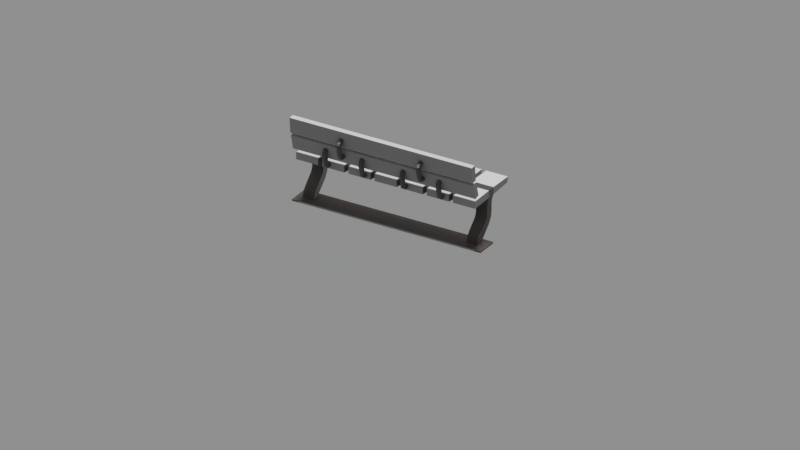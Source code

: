 # Source: human_futuristic_park_bench.blend  (saved by Blender 2.79.0; exported with 4.5.12 LTS)
import bpy
from mathutils import Matrix  # noqa: F401  (used for matrix-valued properties, if any)

bpy.ops.wm.read_factory_settings(use_empty=True)
scene = bpy.context.scene
scene.name = 'Scene'

# ---- collections
col_collection_1 = bpy.data.collections.new('Collection 1'); scene.collection.children.link(col_collection_1)

# ---- materials (node trees are filled in below, after node groups)
mat_plastic__gray = bpy.data.materials.new('Plastic, gray')
mat_plastic__gray.alpha_threshold = 0.0
mat_plastic__gray.diffuse_color = (0.6329, 0.6329, 0.6329, 1.0)
mat_plastic__gray.roughness = 0.5
mat_plastic__gray.line_color = (0.0, 0.0, 0.0, 1.0)
mat_etal__brushed_dark_gray = bpy.data.materials.new('Μetal, brushed,dark gray')
mat_etal__brushed_dark_gray.alpha_threshold = 0.0
mat_etal__brushed_dark_gray.diffuse_color = (0.214, 0.214, 0.214, 1.0)
mat_etal__brushed_dark_gray.roughness = 0.5
mat_etal__brushed_dark_gray.line_color = (0.0, 0.0, 0.0, 1.0)

# ---- material node trees
mat_plastic__gray.use_nodes = True; mat_plastic__gray.node_tree.nodes.clear()
_N = mat_plastic__gray.node_tree.nodes; _L = mat_plastic__gray.node_tree.links
n0 = _N.new('ShaderNodeOutputMaterial'); n0.name = 'Material Output'; n0.location = (282, 201)
n1 = _N.new('ShaderNodeBsdfPrincipled'); n1.name = 'Principled BSDF'; n1.location = (-31, 380)
n1.width = 150
n1.subsurface_method = 'BURLEY'
n1.inputs[0].default_value = (0.3196, 0.3196, 0.3196, 1.0)
n1.inputs[2].default_value = 0.7
n1.inputs[3].default_value = 1.45
n1.inputs[9].default_value = (1.0, 1.0, 1.0)
_L.new(n1.outputs[0], n0.inputs[0])
n0.is_active_output = True
mat_etal__brushed_dark_gray.use_nodes = True; mat_etal__brushed_dark_gray.node_tree.nodes.clear()
_N = mat_etal__brushed_dark_gray.node_tree.nodes; _L = mat_etal__brushed_dark_gray.node_tree.links
n0 = _N.new('ShaderNodeOutputMaterial'); n0.name = 'Material Output'; n0.location = (274, 239)
n1 = _N.new('ShaderNodeBsdfPrincipled'); n1.name = 'Principled BSDF'; n1.location = (63, 643)
n1.width = 150
n1.subsurface_method = 'BURLEY'
n1.inputs[1].default_value = 1.0
n1.inputs[3].default_value = 1.45
n1.inputs[9].default_value = (1.0, 1.0, 1.0)
n2 = _N.new('ShaderNodeRGB'); n2.name = 'RGB'; n2.location = (-171, 640)
n2.outputs[0].default_value = (0.2092, 0.1877, 0.1748, 1.0)
n3 = _N.new('ShaderNodeHueSaturation'); n3.name = 'Hue Saturation Value'; n3.location = (55, 106)
n3.inputs[2].default_value = 0.1
n4 = _N.new('ShaderNodeTexWave'); n4.name = 'Wave Texture'; n4.location = (-168, 98)
n4.bands_direction = 'DIAGONAL'
n4.rings_direction = 'SPHERICAL'
n4.inputs[1].default_value = 75.0
n4.inputs[6].default_value = 1.571
n5 = _N.new('ShaderNodeMapping'); n5.name = 'Mapping'; n5.location = (-458, 130)
n5.inputs[2].default_value = (0.0, 0.7854, 0.0)
n6 = _N.new('ShaderNodeTexCoord'); n6.name = 'Texture Coordinate'; n6.location = (-668, 113)
n7 = _N.new('ShaderNodeDisplacement'); n7.name = 'Displacement'; n7.location = (0, 0)
n7.inputs[1].default_value = 0.0
n7.inputs[2].default_value = 0.1
_L.new(n2.outputs[0], n1.inputs[0])
_L.new(n1.outputs[0], n0.inputs[0])
_L.new(n4.outputs[0], n3.inputs[4])
_L.new(n5.outputs[0], n4.inputs[0])
_L.new(n6.outputs[0], n5.inputs[0])
_L.new(n3.outputs[0], n7.inputs[0])
_L.new(n7.outputs[0], n0.inputs[2])
n0.is_active_output = True

# ---- world
world_world = bpy.data.worlds.new('World'); scene.world = world_world
world_world.color = (0.277, 0.277, 0.277)
world_world.use_sun_shadow = False
world_world.sun_shadow_jitter_overblur = 0.0
world_world.cycles.sampling_method = 'MANUAL'

# ---- cameras
cam_camera = bpy.data.cameras.new('Camera')
cam_camera.type = 'ORTHO'
cam_camera.sensor_fit = 'HORIZONTAL'
cam_camera.clip_end = 100.0
cam_camera.lens = 35.0
cam_camera.sensor_width = 22.2
cam_camera.sensor_height = 14.7
cam_camera.ortho_scale = 5.0
cam_camera.display_size = 2.0
cam_camera.dof.focus_distance = 0.0

# ---- lights
light_sun = bpy.data.lights.new('Sun', 'SUN')
light_sun.transmission_factor = 0.0
light_sun.angle = 0.1993
light_sun.energy = 5.0
light_sun.shadow_buffer_clip_start = 0.5
light_sun.shadow_soft_size = 0.1
light_sun.shadow_cascade_max_distance = 1000.0

# ---- meshes
me_cube_023 = bpy.data.meshes.new('Cube.023')
me_cube_023.from_pydata([(0.08, -0.1779, 0.3078), (0.08, -0.1779, 0.3578), (0.08, 0.2158, 0.315), (0.08, 0.2285, 0.3518), (0.0, 0.2158, 0.315), (0.0, 0.2285, 0.3518), (0.0, -0.1779, 0.3078), (0.0, -0.1779, 0.3578), (0.11, 0.2285, 0.3518), (0.11, 0.2158, 0.315), (0.11, -0.1779, 0.3078), (0.11, -0.1779, 0.3578), (0.27, 0.2285, 0.3518), (0.27, 0.2158, 0.315), (0.27, -0.1779, 0.3078), (0.27, -0.1779, 0.3578), (0.3, 0.2285, 0.3518), (0.3, 0.2158, 0.315), (0.3, -0.1779, 0.3078), (0.3, -0.1779, 0.3578), (0.46, 0.2285, 0.3518), (0.46, 0.2158, 0.315), (0.46, -0.1779, 0.3078), (0.46, -0.1779, 0.3578), (0.49, 0.2285, 0.3518), (0.49, 0.2158, 0.315), (0.49, -0.1779, 0.3078), (0.49, -0.1779, 0.3578), (0.65, 0.2285, 0.3518), (0.65, 0.2158, 0.315), (0.65, -0.1779, 0.3078), (0.65, -0.1779, 0.3578), (0.475, -0.1379, 0.3128), (0.475, -0.1379, 0.3528), (0.475, 0.1821, 0.3128), (0.475, 0.1821, 0.3457), (0.285, -0.1379, 0.3128), (0.285, -0.1379, 0.3528), (0.285, 0.1821, 0.3128), (0.285, 0.1821, 0.3457), (0.095, 0.1821, 0.3457), (0.095, 0.1821, 0.3128), (0.095, -0.1379, 0.3128), (0.095, -0.1379, 0.3528), (0.08, -0.004546, 0.3078), (0.08, 0.04879, 0.3078), (0.08, 0.04879, 0.3578), (0.08, -0.004546, 0.3578), (0.0, 0.04879, 0.3578), (0.0, -0.004546, 0.3578), (0.0, 0.04879, 0.3078), (0.0, -0.004546, 0.3078), (0.11, -0.004546, 0.3078), (0.11, 0.04879, 0.3078), (0.11, 0.04879, 0.3578), (0.11, -0.004546, 0.3578), (0.27, -0.004546, 0.3078), (0.27, 0.04879, 0.3078), (0.27, 0.04879, 0.3578), (0.27, -0.004546, 0.3578), (0.3, -0.004546, 0.3078), (0.3, 0.04879, 0.3078), (0.3, 0.04879, 0.3578), (0.3, -0.004546, 0.3578), (0.46, -0.004546, 0.3078), (0.46, 0.04879, 0.3078), (0.46, 0.04879, 0.3578), (0.46, -0.004546, 0.3578), (0.49, -0.004546, 0.3078), (0.49, 0.04879, 0.3078), (0.49, 0.04879, 0.3578), (0.49, -0.004546, 0.3578), (0.65, -0.004546, 0.3078), (0.65, 0.04879, 0.3078), (0.65, 0.04879, 0.3578), (0.65, -0.004546, 0.3578), (0.475, 0.008787, 0.3528), (0.475, 0.03545, 0.3528), (0.475, 0.03545, 0.3128), (0.475, 0.008787, 0.3128), (0.285, 0.008787, 0.3528), (0.285, 0.03545, 0.3528), (0.285, 0.03545, 0.3128), (0.285, 0.008787, 0.3128), (0.095, 0.008787, 0.3528), (0.095, 0.03545, 0.3528), (0.095, 0.03545, 0.3128), (0.095, 0.008787, 0.3128), (0.0, -0.193, 0.3873), (0.0, -0.221, 0.4922), (0.0, -0.1564, 0.3971), (0.0, -0.1843, 0.502), (0.663, -0.193, 0.3873), (0.663, -0.221, 0.4922), (0.663, -0.1564, 0.3971), (0.663, -0.1843, 0.502), (0.0, -0.2279, 0.5155), (0.0, -0.2371, 0.6237), (0.0, -0.1901, 0.5188), (0.0, -0.1993, 0.6269), (0.663, -0.2279, 0.5155), (0.663, -0.2371, 0.6237), (0.663, -0.1901, 0.5188), (0.663, -0.1993, 0.6269), (0.2895, -0.2311, 0.4652), (0.2895, -0.2445, 0.5197), (0.2959, -0.2323, 0.4649), (0.2959, -0.2457, 0.5194), (0.3013, -0.2358, 0.4641), (0.3013, -0.2493, 0.5185), (0.3049, -0.2411, 0.4628), (0.3049, -0.2545, 0.5172), (0.3062, -0.2473, 0.4612), (0.3062, -0.2607, 0.5157), (0.3049, -0.2535, 0.4597), (0.3049, -0.2669, 0.5141), (0.3013, -0.2587, 0.4584), (0.3013, -0.2722, 0.5128), (0.2959, -0.2622, 0.4575), (0.2959, -0.2757, 0.512), (0.2895, -0.2635, 0.4572), (0.2895, -0.2769, 0.5117), (0.2831, -0.2622, 0.4575), (0.2831, -0.2757, 0.512), (0.2777, -0.2587, 0.4584), (0.2777, -0.2722, 0.5128), (0.274, -0.2535, 0.4597), (0.274, -0.2669, 0.5141), (0.2728, -0.2473, 0.4612), (0.2728, -0.2607, 0.5157), (0.274, -0.2411, 0.4628), (0.274, -0.2545, 0.5172), (0.2777, -0.2358, 0.4641), (0.2777, -0.2493, 0.5185), (0.2831, -0.2323, 0.4649), (0.2831, -0.2457, 0.5194), (0.2895, -0.2469, 0.5264), (0.2959, -0.2482, 0.5265), (0.3013, -0.2518, 0.5267), (0.3049, -0.2572, 0.527), (0.3062, -0.2636, 0.5274), (0.3049, -0.27, 0.5277), (0.3013, -0.2754, 0.5281), (0.2959, -0.279, 0.5283), (0.2895, -0.2803, 0.5283), (0.2831, -0.279, 0.5283), (0.2777, -0.2754, 0.5281), (0.274, -0.27, 0.5277), (0.2728, -0.2636, 0.5274), (0.274, -0.2572, 0.527), (0.2777, -0.2518, 0.5267), (0.2831, -0.2482, 0.5265), (0.2895, -0.2469, 0.5316), (0.2959, -0.248, 0.5321), (0.3013, -0.2513, 0.5337), (0.3049, -0.2562, 0.536), (0.3062, -0.262, 0.5387), (0.3049, -0.2678, 0.5414), (0.3013, -0.2727, 0.5437), (0.2959, -0.2759, 0.5453), (0.2895, -0.2771, 0.5458), (0.2831, -0.2759, 0.5453), (0.2777, -0.2727, 0.5437), (0.274, -0.2678, 0.5414), (0.2728, -0.262, 0.5387), (0.274, -0.2562, 0.536), (0.2777, -0.2513, 0.5337), (0.2831, -0.248, 0.5321), (0.2895, -0.2443, 0.5392), (0.2959, -0.2451, 0.5402), (0.3013, -0.2474, 0.5431), (0.3049, -0.2507, 0.5473), (0.3062, -0.2547, 0.5523), (0.3049, -0.2586, 0.5574), (0.3013, -0.262, 0.5616), (0.2959, -0.2642, 0.5645), (0.2895, -0.265, 0.5655), (0.2831, -0.2642, 0.5645), (0.2777, -0.262, 0.5616), (0.274, -0.2586, 0.5574), (0.2728, -0.2547, 0.5523), (0.274, -0.2507, 0.5473), (0.2777, -0.2474, 0.5431), (0.2831, -0.2451, 0.5402), (0.2895, -0.2355, 0.5436), (0.2959, -0.2357, 0.5449), (0.3013, -0.2363, 0.5485), (0.3049, -0.2371, 0.5538), (0.3062, -0.2381, 0.5601), (0.3049, -0.2391, 0.5664), (0.3013, -0.2399, 0.5718), (0.2959, -0.2405, 0.5754), (0.2895, -0.2407, 0.5766), (0.2831, -0.2405, 0.5754), (0.2777, -0.2399, 0.5718), (0.274, -0.2391, 0.5664), (0.2728, -0.2381, 0.5601), (0.274, -0.2371, 0.5538), (0.2777, -0.2363, 0.5485), (0.2831, -0.2357, 0.5449), (0.2895, -0.2258, 0.5446), (0.2959, -0.226, 0.5459), (0.3013, -0.2266, 0.5494), (0.3049, -0.2274, 0.5548), (0.3062, -0.2284, 0.5611), (0.3049, -0.2293, 0.5674), (0.3013, -0.2302, 0.5728), (0.2959, -0.2307, 0.5763), (0.2895, -0.2309, 0.5776), (0.2831, -0.2307, 0.5763), (0.2777, -0.2302, 0.5728), (0.274, -0.2293, 0.5674), (0.2728, -0.2284, 0.5611), (0.274, -0.2274, 0.5548), (0.2777, -0.2266, 0.5494), (0.2831, -0.226, 0.5459), (0.2895, -0.2284, 0.4593), (0.2959, -0.2295, 0.4586), (0.3013, -0.2325, 0.4565), (0.3049, -0.237, 0.4535), (0.3062, -0.2422, 0.4499), (0.3049, -0.2475, 0.4464), (0.3013, -0.252, 0.4433), (0.2959, -0.255, 0.4413), (0.2895, -0.2561, 0.4406), (0.2831, -0.255, 0.4413), (0.2777, -0.252, 0.4433), (0.274, -0.2475, 0.4464), (0.2728, -0.2422, 0.4499), (0.274, -0.237, 0.4535), (0.2777, -0.2325, 0.4565), (0.2831, -0.2295, 0.4586), (0.2895, -0.2228, 0.4561), (0.2959, -0.2233, 0.4549), (0.3013, -0.2246, 0.4515), (0.3049, -0.2267, 0.4465), (0.3062, -0.2291, 0.4406), (0.3049, -0.2315, 0.4347), (0.3013, -0.2335, 0.4297), (0.2959, -0.2349, 0.4263), (0.2895, -0.2354, 0.4251), (0.2831, -0.2349, 0.4263), (0.2777, -0.2335, 0.4297), (0.274, -0.2315, 0.4347), (0.2728, -0.2291, 0.4406), (0.274, -0.2267, 0.4465), (0.2777, -0.2246, 0.4515), (0.2831, -0.2233, 0.4549), (0.2895, -0.2167, 0.4552), (0.2959, -0.2165, 0.4539), (0.3013, -0.216, 0.4503), (0.3049, -0.2152, 0.445), (0.3062, -0.2143, 0.4386), (0.3049, -0.2135, 0.4323), (0.3013, -0.2127, 0.4269), (0.2959, -0.2122, 0.4234), (0.2895, -0.212, 0.4221), (0.2831, -0.2122, 0.4234), (0.2777, -0.2127, 0.4269), (0.274, -0.2135, 0.4323), (0.2728, -0.2143, 0.4386), (0.274, -0.2152, 0.445), (0.2777, -0.216, 0.4503), (0.2831, -0.2165, 0.4539), (0.2895, -0.2081, 0.4564), (0.2959, -0.2077, 0.4552), (0.3013, -0.2066, 0.4518), (0.3049, -0.2049, 0.4466), (0.3062, -0.203, 0.4405), (0.3049, -0.201, 0.4344), (0.3013, -0.1994, 0.4293), (0.2959, -0.1983, 0.4258), (0.2895, -0.1979, 0.4246), (0.2831, -0.1983, 0.4258), (0.2777, -0.1994, 0.4293), (0.274, -0.201, 0.4344), (0.2728, -0.203, 0.4405), (0.274, -0.2049, 0.4466), (0.2777, -0.2066, 0.4518), (0.2831, -0.2077, 0.4552), (0.413, -0.1954, 0.36), (0.413, -0.2089, 0.4144), (0.4194, -0.1966, 0.3597), (0.4194, -0.2101, 0.4141), (0.4248, -0.2001, 0.3588), (0.4248, -0.2136, 0.4132), (0.4284, -0.2054, 0.3575), (0.4284, -0.2189, 0.4119), (0.4297, -0.2116, 0.356), (0.4297, -0.2251, 0.4104), (0.4284, -0.2178, 0.3544), (0.4284, -0.2313, 0.4088), (0.4248, -0.2231, 0.3531), (0.4248, -0.2365, 0.4075), (0.4194, -0.2266, 0.3523), (0.4194, -0.24, 0.4067), (0.413, -0.2278, 0.3519), (0.413, -0.2413, 0.4064), (0.4066, -0.2266, 0.3523), (0.4066, -0.24, 0.4067), (0.4012, -0.2231, 0.3531), (0.4012, -0.2365, 0.4075), (0.3975, -0.2178, 0.3544), (0.3975, -0.2313, 0.4088), (0.3963, -0.2116, 0.356), (0.3963, -0.2251, 0.4104), (0.3975, -0.2054, 0.3575), (0.3975, -0.2189, 0.4119), (0.4012, -0.2001, 0.3588), (0.4012, -0.2136, 0.4132), (0.4066, -0.1966, 0.3597), (0.4066, -0.2101, 0.4141), (0.413, -0.2113, 0.4211), (0.4194, -0.2126, 0.4212), (0.4248, -0.2162, 0.4214), (0.4284, -0.2216, 0.4217), (0.4297, -0.228, 0.4221), (0.4284, -0.2343, 0.4225), (0.4248, -0.2397, 0.4228), (0.4194, -0.2434, 0.423), (0.413, -0.2446, 0.4231), (0.4066, -0.2434, 0.423), (0.4012, -0.2397, 0.4228), (0.3975, -0.2343, 0.4225), (0.3963, -0.228, 0.4221), (0.3975, -0.2216, 0.4217), (0.4012, -0.2162, 0.4214), (0.4066, -0.2126, 0.4212), (0.413, -0.2112, 0.4263), (0.4194, -0.2124, 0.4269), (0.4248, -0.2156, 0.4284), (0.4284, -0.2205, 0.4307), (0.4297, -0.2263, 0.4334), (0.4284, -0.2321, 0.4361), (0.4248, -0.237, 0.4384), (0.4194, -0.2403, 0.44), (0.413, -0.2414, 0.4405), (0.4066, -0.2403, 0.44), (0.4012, -0.237, 0.4384), (0.3975, -0.2321, 0.4361), (0.3963, -0.2263, 0.4334), (0.3975, -0.2205, 0.4307), (0.4012, -0.2156, 0.4284), (0.4066, -0.2124, 0.4269), (0.413, -0.2087, 0.4339), (0.4194, -0.2095, 0.4349), (0.4248, -0.2117, 0.4378), (0.4284, -0.2151, 0.442), (0.4297, -0.219, 0.4471), (0.4284, -0.223, 0.4521), (0.4248, -0.2263, 0.4563), (0.4194, -0.2285, 0.4592), (0.413, -0.2293, 0.4602), (0.4066, -0.2285, 0.4592), (0.4012, -0.2263, 0.4563), (0.3975, -0.223, 0.4521), (0.3963, -0.219, 0.4471), (0.3975, -0.2151, 0.442), (0.4012, -0.2117, 0.4378), (0.4066, -0.2095, 0.4349), (0.413, -0.1999, 0.4383), (0.4194, -0.2001, 0.4396), (0.4248, -0.2006, 0.4432), (0.4284, -0.2015, 0.4485), (0.4297, -0.2024, 0.4548), (0.4284, -0.2034, 0.4612), (0.4248, -0.2043, 0.4665), (0.4194, -0.2048, 0.4701), (0.413, -0.205, 0.4713), (0.4066, -0.2048, 0.4701), (0.4012, -0.2043, 0.4665), (0.3975, -0.2034, 0.4612), (0.3963, -0.2024, 0.4548), (0.3975, -0.2015, 0.4485), (0.4012, -0.2006, 0.4432), (0.4066, -0.2001, 0.4396), (0.413, -0.1901, 0.4393), (0.4194, -0.1903, 0.4406), (0.4248, -0.1909, 0.4442), (0.4284, -0.1917, 0.4495), (0.4297, -0.1927, 0.4558), (0.4284, -0.1937, 0.4621), (0.4248, -0.1945, 0.4675), (0.4194, -0.1951, 0.4711), (0.413, -0.1953, 0.4723), (0.4066, -0.1951, 0.4711), (0.4012, -0.1945, 0.4675), (0.3975, -0.1937, 0.4621), (0.3963, -0.1927, 0.4558), (0.3975, -0.1917, 0.4495), (0.4012, -0.1909, 0.4442), (0.4066, -0.1903, 0.4406), (0.413, -0.1927, 0.354), (0.4194, -0.1938, 0.3533), (0.4248, -0.1968, 0.3513), (0.4284, -0.2013, 0.3482), (0.4297, -0.2066, 0.3447), (0.4284, -0.2119, 0.3411), (0.4248, -0.2164, 0.3381), (0.4194, -0.2194, 0.336), (0.413, -0.2204, 0.3353), (0.4066, -0.2194, 0.336), (0.4012, -0.2164, 0.3381), (0.3975, -0.2119, 0.3411), (0.3963, -0.2066, 0.3447), (0.3975, -0.2013, 0.3482), (0.4012, -0.1968, 0.3513), (0.4066, -0.1938, 0.3533), (0.413, -0.1871, 0.3508), (0.4194, -0.1876, 0.3496), (0.4248, -0.189, 0.3463), (0.4284, -0.191, 0.3412), (0.4297, -0.1934, 0.3353), (0.4284, -0.1958, 0.3294), (0.4248, -0.1979, 0.3244), (0.4194, -0.1992, 0.321), (0.413, -0.1997, 0.3199), (0.4066, -0.1992, 0.321), (0.4012, -0.1979, 0.3244), (0.3975, -0.1958, 0.3294), (0.3963, -0.1934, 0.3353), (0.3975, -0.191, 0.3412), (0.4012, -0.189, 0.3463), (0.4066, -0.1876, 0.3496), (0.413, -0.181, 0.3499), (0.4194, -0.1808, 0.3486), (0.4248, -0.1803, 0.345), (0.4284, -0.1796, 0.3397), (0.4297, -0.1787, 0.3334), (0.4284, -0.1778, 0.327), (0.4248, -0.177, 0.3217), (0.4194, -0.1765, 0.3181), (0.413, -0.1764, 0.3168), (0.4066, -0.1765, 0.3181), (0.4012, -0.177, 0.3217), (0.3975, -0.1778, 0.327), (0.3963, -0.1787, 0.3334), (0.3975, -0.1796, 0.3397), (0.4012, -0.1803, 0.345), (0.4066, -0.1808, 0.3486), (0.413, -0.1724, 0.3512), (0.4194, -0.172, 0.3499), (0.4248, -0.1709, 0.3465), (0.4284, -0.1693, 0.3413), (0.4297, -0.1673, 0.3352), (0.4284, -0.1654, 0.3292), (0.4248, -0.1637, 0.324), (0.4194, -0.1626, 0.3206), (0.413, -0.1622, 0.3193), (0.4066, -0.1626, 0.3206), (0.4012, -0.1637, 0.324), (0.3975, -0.1654, 0.3292), (0.3963, -0.1673, 0.3352), (0.3975, -0.1693, 0.3413), (0.4012, -0.1709, 0.3465), (0.4066, -0.172, 0.3499), (0.1488, -0.1954, 0.36), (0.1488, -0.2089, 0.4144), (0.1552, -0.1966, 0.3597), (0.1552, -0.2101, 0.4141), (0.1606, -0.2001, 0.3588), (0.1606, -0.2136, 0.4132), (0.1642, -0.2054, 0.3575), (0.1642, -0.2189, 0.4119), (0.1655, -0.2116, 0.356), (0.1655, -0.2251, 0.4104), (0.1642, -0.2178, 0.3544), (0.1642, -0.2313, 0.4088), (0.1606, -0.2231, 0.3531), (0.1606, -0.2365, 0.4075), (0.1552, -0.2266, 0.3523), (0.1552, -0.24, 0.4067), (0.1488, -0.2278, 0.3519), (0.1488, -0.2413, 0.4064), (0.1424, -0.2266, 0.3523), (0.1424, -0.24, 0.4067), (0.137, -0.2231, 0.3531), (0.137, -0.2365, 0.4075), (0.1334, -0.2178, 0.3544), (0.1334, -0.2313, 0.4088), (0.1321, -0.2116, 0.356), (0.1321, -0.2251, 0.4104), (0.1334, -0.2054, 0.3575), (0.1334, -0.2189, 0.4119), (0.137, -0.2001, 0.3588), (0.137, -0.2136, 0.4132), (0.1424, -0.1966, 0.3597), (0.1424, -0.2101, 0.4141), (0.1488, -0.2113, 0.4211), (0.1552, -0.2126, 0.4212), (0.1606, -0.2162, 0.4214), (0.1642, -0.2216, 0.4217), (0.1655, -0.228, 0.4221), (0.1642, -0.2343, 0.4225), (0.1606, -0.2397, 0.4228), (0.1552, -0.2434, 0.423), (0.1488, -0.2446, 0.4231), (0.1424, -0.2434, 0.423), (0.137, -0.2397, 0.4228), (0.1334, -0.2343, 0.4225), (0.1321, -0.228, 0.4221), (0.1334, -0.2216, 0.4217), (0.137, -0.2162, 0.4214), (0.1424, -0.2126, 0.4212), (0.1488, -0.2112, 0.4263), (0.1552, -0.2124, 0.4269), (0.1606, -0.2156, 0.4284), (0.1642, -0.2205, 0.4307), (0.1655, -0.2263, 0.4334), (0.1642, -0.2321, 0.4361), (0.1606, -0.237, 0.4384), (0.1552, -0.2403, 0.44), (0.1488, -0.2414, 0.4405), (0.1424, -0.2403, 0.44), (0.137, -0.237, 0.4384), (0.1334, -0.2321, 0.4361), (0.1321, -0.2263, 0.4334), (0.1334, -0.2205, 0.4307), (0.137, -0.2156, 0.4284), (0.1424, -0.2124, 0.4269), (0.1488, -0.2087, 0.4339), (0.1552, -0.2095, 0.4349), (0.1606, -0.2117, 0.4378), (0.1642, -0.2151, 0.442), (0.1655, -0.219, 0.4471), (0.1642, -0.223, 0.4521), (0.1606, -0.2263, 0.4563), (0.1552, -0.2285, 0.4592), (0.1488, -0.2293, 0.4602), (0.1424, -0.2285, 0.4592), (0.137, -0.2263, 0.4563), (0.1334, -0.223, 0.4521), (0.1321, -0.219, 0.4471), (0.1334, -0.2151, 0.442), (0.137, -0.2117, 0.4378), (0.1424, -0.2095, 0.4349), (0.1488, -0.1999, 0.4383), (0.1552, -0.2001, 0.4396), (0.1606, -0.2006, 0.4432), (0.1642, -0.2015, 0.4485), (0.1655, -0.2024, 0.4548), (0.1642, -0.2034, 0.4612), (0.1606, -0.2043, 0.4665), (0.1552, -0.2048, 0.4701), (0.1488, -0.205, 0.4713), (0.1424, -0.2048, 0.4701), (0.137, -0.2043, 0.4665), (0.1334, -0.2034, 0.4612), (0.1321, -0.2024, 0.4548), (0.1334, -0.2015, 0.4485), (0.137, -0.2006, 0.4432), (0.1424, -0.2001, 0.4396), (0.1488, -0.1901, 0.4393), (0.1552, -0.1903, 0.4406), (0.1606, -0.1909, 0.4442), (0.1642, -0.1917, 0.4495), (0.1655, -0.1927, 0.4558), (0.1642, -0.1937, 0.4621), (0.1606, -0.1945, 0.4675), (0.1552, -0.1951, 0.4711), (0.1488, -0.1953, 0.4723), (0.1424, -0.1951, 0.4711), (0.137, -0.1945, 0.4675), (0.1334, -0.1937, 0.4621), (0.1321, -0.1927, 0.4558), (0.1334, -0.1917, 0.4495), (0.137, -0.1909, 0.4442), (0.1424, -0.1903, 0.4406), (0.1488, -0.1927, 0.354), (0.1552, -0.1938, 0.3533), (0.1606, -0.1968, 0.3513), (0.1642, -0.2013, 0.3482), (0.1655, -0.2066, 0.3447), (0.1642, -0.2119, 0.3411), (0.1606, -0.2164, 0.3381), (0.1552, -0.2194, 0.336), (0.1488, -0.2204, 0.3353), (0.1424, -0.2194, 0.336), (0.137, -0.2164, 0.3381), (0.1334, -0.2119, 0.3411), (0.1321, -0.2066, 0.3447), (0.1334, -0.2013, 0.3482), (0.137, -0.1968, 0.3513), (0.1424, -0.1938, 0.3533), (0.1488, -0.1871, 0.3508), (0.1552, -0.1876, 0.3496), (0.1606, -0.189, 0.3463), (0.1642, -0.191, 0.3412), (0.1655, -0.1934, 0.3353), (0.1642, -0.1958, 0.3294), (0.1606, -0.1979, 0.3244), (0.1552, -0.1992, 0.321), (0.1488, -0.1997, 0.3199), (0.1424, -0.1992, 0.321), (0.137, -0.1979, 0.3244), (0.1334, -0.1958, 0.3294), (0.1321, -0.1934, 0.3353), (0.1334, -0.191, 0.3412), (0.137, -0.189, 0.3463), (0.1424, -0.1876, 0.3496), (0.1488, -0.181, 0.3499), (0.1552, -0.1808, 0.3486), (0.1606, -0.1803, 0.345), (0.1642, -0.1796, 0.3397), (0.1655, -0.1787, 0.3334), (0.1642, -0.1778, 0.327), (0.1606, -0.177, 0.3217), (0.1552, -0.1765, 0.3181), (0.1488, -0.1764, 0.3168), (0.1424, -0.1765, 0.3181), (0.137, -0.177, 0.3217), (0.1334, -0.1778, 0.327), (0.1321, -0.1787, 0.3334), (0.1334, -0.1796, 0.3397), (0.137, -0.1803, 0.345), (0.1424, -0.1808, 0.3486), (0.1488, -0.1724, 0.3512), (0.1552, -0.172, 0.3499), (0.1606, -0.1709, 0.3465), (0.1642, -0.1693, 0.3413), (0.1655, -0.1673, 0.3352), (0.1642, -0.1654, 0.3292), (0.1606, -0.1637, 0.324), (0.1552, -0.1626, 0.3206), (0.1488, -0.1622, 0.3193), (0.1424, -0.1626, 0.3206), (0.137, -0.1637, 0.324), (0.1334, -0.1654, 0.3292), (0.1321, -0.1673, 0.3352), (0.1334, -0.1693, 0.3413), (0.137, -0.1709, 0.3465), (0.1424, -0.172, 0.3499), (0.5329, -0.004546, 0.2719), (0.5329, 0.04879, 0.2719), (0.6402, -0.004546, 0.2719), (0.6402, 0.04879, 0.2719), (0.5471, -0.004546, 0.2413), (0.5471, 0.04879, 0.2413), (0.6367, -0.004546, 0.2413), (0.6367, 0.04879, 0.2413), (0.5544, -0.004546, 0.22), (0.5544, 0.04879, 0.22), (0.6364, -0.004546, 0.22), (0.6364, 0.04879, 0.22), (0.5544, -0.004546, 0.1955), (0.5544, 0.04879, 0.1955), (0.6364, -0.004546, 0.1955), (0.6364, 0.04879, 0.1955), (0.5544, -0.005853, 0.1787), (0.5544, 0.04613, 0.1668), (0.6364, -0.005853, 0.1787), (0.6364, 0.04613, 0.1668), (0.5544, -0.01133, 0.1631), (0.5544, 0.0369, 0.1404), (0.6364, -0.01133, 0.1631), (0.6364, 0.0369, 0.1404), (0.5544, -0.01742, 0.153), (0.5544, 0.02247, 0.1176), (0.6364, -0.01742, 0.153), (0.6364, 0.02247, 0.1176), (0.5544, -0.03071, 0.138), (0.5544, 0.009183, 0.1026), (0.6364, -0.03071, 0.138), (0.6364, 0.009183, 0.1026), (0.5544, -0.08838, 0.0847), (0.5544, -0.04849, 0.0493), (0.6364, -0.08838, 0.0847), (0.6364, -0.04849, 0.0493), (0.5544, -0.1059, 0.0635), (0.5544, -0.05802, 0.04002), (0.6364, -0.1059, 0.0635), (0.6364, -0.05802, 0.04002), (0.5544, -0.1162, 0.03935), (0.5544, -0.06335, 0.03226), (0.6364, -0.1162, 0.03935), (0.6364, -0.06335, 0.03226), (0.5544, -0.1185, 0.02091), (0.5544, -0.0652, 0.02091), (0.6356, -0.1185, 0.02091), (0.6364, -0.0652, 0.02091), (0.5544, -0.1185, -2.012e-07), (0.5544, -0.0652, 1.937e-07), (0.6356, -0.1185, -2.022e-07), (0.6364, -0.0652, 1.937e-07), (0.0, -0.1185, 0.02091), (0.0, -0.0652, 0.02091), (0.0, -0.1185, -2.012e-07), (0.0, -0.0652, 1.937e-07), (0.5544, -0.0652, 1.937e-07), (0.5544, -0.0652, 0.02091), (0.0, -0.0652, 1.937e-07), (0.0, -0.0652, 0.02091), (0.5544, -0.0152, 0.01046), (0.6364, -0.0152, 0.01046), (0.5544, -0.0152, 1.334e-06), (0.6364, -0.0152, 1.334e-06), (0.5544, -0.0152, 1.334e-06), (0.5544, -0.0152, 0.01046), (0.0, -0.0152, 1.334e-06), (0.0, -0.0152, 0.01046), (0.5544, -0.1685, 0.01046), (0.6356, -0.1685, 0.01046), (0.5544, -0.1685, -1.341e-06), (0.6356, -0.1685, -1.342e-06), (0.0, -0.1685, 0.01046), (0.0, -0.1685, -1.341e-06), (0.6856, -0.1188, 0.01046), (0.6864, -0.06543, 0.01046), (0.6856, -0.1188, -2.075e-07), (0.6864, -0.06543, 1.883e-07), (0.6856, -0.1688, 0.01046), (0.6864, -0.01543, 0.01046), (0.6864, -0.01543, 1.328e-06), (0.6856, -0.1688, -1.348e-06)], [], [(4, 5, 3, 2), (41, 40, 8, 9), (51, 44, 0, 6), (47, 49, 7, 1), (0, 1, 7, 6), (9, 8, 12, 13), (43, 42, 10, 11), (86, 41, 9, 53), (84, 43, 11, 55), (37, 36, 18, 19), (11, 10, 14, 15), (53, 9, 13, 57), (55, 11, 15, 59), (63, 19, 23, 67), (82, 38, 17, 61), (80, 37, 19, 63), (38, 39, 16, 17), (33, 32, 26, 27), (17, 16, 20, 21), (19, 18, 22, 23), (61, 17, 21, 65), (69, 25, 29, 73), (78, 34, 25, 69), (76, 33, 27, 71), (34, 35, 24, 25), (72, 75, 31, 30), (71, 27, 31, 75), (25, 24, 28, 29), (27, 26, 30, 31), (21, 20, 35, 34), (67, 23, 33, 76), (65, 21, 34, 78), (23, 22, 32, 33), (13, 12, 39, 38), (59, 15, 37, 80), (57, 13, 38, 82), (15, 14, 36, 37), (47, 1, 43, 84), (45, 2, 41, 86), (1, 0, 42, 43), (2, 3, 40, 41), (0, 44, 87, 42), (44, 45, 86, 87), (3, 46, 85, 40), (46, 47, 84, 85), (14, 56, 83, 36), (56, 57, 82, 83), (12, 58, 81, 39), (58, 59, 80, 81), (22, 64, 79, 32), (64, 65, 78, 79), (20, 66, 77, 35), (66, 67, 76, 77), (24, 70, 74, 28), (70, 71, 75, 74), (29, 28, 74, 73), (73, 74, 75, 72), (35, 77, 70, 24), (77, 76, 71, 70), (32, 79, 68, 26), (79, 78, 69, 68), (26, 68, 72, 30), (68, 69, 633, 632), (18, 60, 64, 22), (60, 61, 65, 64), (39, 81, 62, 16), (81, 80, 63, 62), (36, 83, 60, 18), (83, 82, 61, 60), (16, 62, 66, 20), (62, 63, 67, 66), (8, 54, 58, 12), (54, 55, 59, 58), (10, 52, 56, 14), (52, 53, 57, 56), (40, 85, 54, 8), (85, 84, 55, 54), (42, 87, 52, 10), (87, 86, 53, 52), (3, 5, 48, 46), (46, 48, 49, 47), (4, 2, 45, 50), (50, 45, 44, 51), (98, 99, 103, 102), (90, 91, 95, 94), (94, 95, 93, 92), (92, 93, 89, 88), (90, 94, 92, 88), (95, 91, 89, 93), (102, 103, 101, 100), (100, 101, 97, 96), (98, 102, 100, 96), (103, 99, 97, 101), (104, 105, 107, 106), (106, 107, 109, 108), (108, 109, 111, 110), (110, 111, 113, 112), (112, 113, 115, 114), (114, 115, 117, 116), (116, 117, 119, 118), (118, 119, 121, 120), (120, 121, 123, 122), (122, 123, 125, 124), (124, 125, 127, 126), (126, 127, 129, 128), (128, 129, 131, 130), (130, 131, 133, 132), (132, 133, 135, 134), (134, 135, 105, 104), (109, 107, 137, 138), (119, 117, 142, 143), (129, 127, 147, 148), (115, 113, 140, 141), (125, 123, 145, 146), (135, 133, 150, 151), (111, 109, 138, 139), (121, 119, 143, 144), (131, 129, 148, 149), (107, 105, 136, 137), (117, 115, 141, 142), (127, 125, 146, 147), (105, 135, 151, 136), (113, 111, 139, 140), (123, 121, 144, 145), (133, 131, 149, 150), (138, 137, 153, 154), (146, 145, 161, 162), (139, 138, 154, 155), (147, 146, 162, 163), (140, 139, 155, 156), (148, 147, 163, 164), (141, 140, 156, 157), (149, 148, 164, 165), (142, 141, 157, 158), (150, 149, 165, 166), (143, 142, 158, 159), (151, 150, 166, 167), (144, 143, 159, 160), (137, 136, 152, 153), (136, 151, 167, 152), (145, 144, 160, 161), (159, 158, 174, 175), (167, 166, 182, 183), (160, 159, 175, 176), (153, 152, 168, 169), (152, 167, 183, 168), (161, 160, 176, 177), (154, 153, 169, 170), (162, 161, 177, 178), (155, 154, 170, 171), (163, 162, 178, 179), (156, 155, 171, 172), (164, 163, 179, 180), (157, 156, 172, 173), (165, 164, 180, 181), (158, 157, 173, 174), (166, 165, 181, 182), (180, 179, 195, 196), (173, 172, 188, 189), (181, 180, 196, 197), (174, 173, 189, 190), (182, 181, 197, 198), (175, 174, 190, 191), (183, 182, 198, 199), (176, 175, 191, 192), (169, 168, 184, 185), (168, 183, 199, 184), (177, 176, 192, 193), (170, 169, 185, 186), (178, 177, 193, 194), (171, 170, 186, 187), (179, 178, 194, 195), (172, 171, 187, 188), (194, 193, 209, 210), (187, 186, 202, 203), (195, 194, 210, 211), (188, 187, 203, 204), (196, 195, 211, 212), (189, 188, 204, 205), (197, 196, 212, 213), (190, 189, 205, 206), (198, 197, 213, 214), (191, 190, 206, 207), (199, 198, 214, 215), (192, 191, 207, 208), (185, 184, 200, 201), (184, 199, 215, 200), (193, 192, 208, 209), (186, 185, 201, 202), (112, 114, 221, 220), (122, 124, 226, 225), (132, 134, 231, 230), (108, 110, 219, 218), (118, 120, 224, 223), (104, 106, 217, 216), (128, 130, 229, 228), (114, 116, 222, 221), (124, 126, 227, 226), (134, 104, 216, 231), (110, 112, 220, 219), (120, 122, 225, 224), (130, 132, 230, 229), (106, 108, 218, 217), (116, 118, 223, 222), (126, 128, 228, 227), (220, 221, 237, 236), (228, 229, 245, 244), (221, 222, 238, 237), (229, 230, 246, 245), (222, 223, 239, 238), (230, 231, 247, 246), (223, 224, 240, 239), (216, 217, 233, 232), (231, 216, 232, 247), (224, 225, 241, 240), (217, 218, 234, 233), (225, 226, 242, 241), (218, 219, 235, 234), (226, 227, 243, 242), (219, 220, 236, 235), (227, 228, 244, 243), (241, 242, 258, 257), (234, 235, 251, 250), (242, 243, 259, 258), (235, 236, 252, 251), (243, 244, 260, 259), (236, 237, 253, 252), (244, 245, 261, 260), (237, 238, 254, 253), (245, 246, 262, 261), (238, 239, 255, 254), (246, 247, 263, 262), (239, 240, 256, 255), (232, 233, 249, 248), (247, 232, 248, 263), (240, 241, 257, 256), (233, 234, 250, 249), (262, 263, 279, 278), (255, 256, 272, 271), (248, 249, 265, 264), (263, 248, 264, 279), (256, 257, 273, 272), (249, 250, 266, 265), (257, 258, 274, 273), (250, 251, 267, 266), (258, 259, 275, 274), (251, 252, 268, 267), (259, 260, 276, 275), (252, 253, 269, 268), (260, 261, 277, 276), (253, 254, 270, 269), (261, 262, 278, 277), (254, 255, 271, 270), (280, 281, 283, 282), (282, 283, 285, 284), (284, 285, 287, 286), (286, 287, 289, 288), (288, 289, 291, 290), (290, 291, 293, 292), (292, 293, 295, 294), (294, 295, 297, 296), (296, 297, 299, 298), (298, 299, 301, 300), (300, 301, 303, 302), (302, 303, 305, 304), (304, 305, 307, 306), (306, 307, 309, 308), (308, 309, 311, 310), (310, 311, 281, 280), (285, 283, 313, 314), (295, 293, 318, 319), (305, 303, 323, 324), (291, 289, 316, 317), (301, 299, 321, 322), (311, 309, 326, 327), (287, 285, 314, 315), (297, 295, 319, 320), (307, 305, 324, 325), (283, 281, 312, 313), (293, 291, 317, 318), (303, 301, 322, 323), (281, 311, 327, 312), (289, 287, 315, 316), (299, 297, 320, 321), (309, 307, 325, 326), (314, 313, 329, 330), (322, 321, 337, 338), (315, 314, 330, 331), (323, 322, 338, 339), (316, 315, 331, 332), (324, 323, 339, 340), (317, 316, 332, 333), (325, 324, 340, 341), (318, 317, 333, 334), (326, 325, 341, 342), (319, 318, 334, 335), (327, 326, 342, 343), (320, 319, 335, 336), (313, 312, 328, 329), (312, 327, 343, 328), (321, 320, 336, 337), (335, 334, 350, 351), (343, 342, 358, 359), (336, 335, 351, 352), (329, 328, 344, 345), (328, 343, 359, 344), (337, 336, 352, 353), (330, 329, 345, 346), (338, 337, 353, 354), (331, 330, 346, 347), (339, 338, 354, 355), (332, 331, 347, 348), (340, 339, 355, 356), (333, 332, 348, 349), (341, 340, 356, 357), (334, 333, 349, 350), (342, 341, 357, 358), (356, 355, 371, 372), (349, 348, 364, 365), (357, 356, 372, 373), (350, 349, 365, 366), (358, 357, 373, 374), (351, 350, 366, 367), (359, 358, 374, 375), (352, 351, 367, 368), (345, 344, 360, 361), (344, 359, 375, 360), (353, 352, 368, 369), (346, 345, 361, 362), (354, 353, 369, 370), (347, 346, 362, 363), (355, 354, 370, 371), (348, 347, 363, 364), (370, 369, 385, 386), (363, 362, 378, 379), (371, 370, 386, 387), (364, 363, 379, 380), (372, 371, 387, 388), (365, 364, 380, 381), (373, 372, 388, 389), (366, 365, 381, 382), (374, 373, 389, 390), (367, 366, 382, 383), (375, 374, 390, 391), (368, 367, 383, 384), (361, 360, 376, 377), (360, 375, 391, 376), (369, 368, 384, 385), (362, 361, 377, 378), (288, 290, 397, 396), (298, 300, 402, 401), (308, 310, 407, 406), (284, 286, 395, 394), (294, 296, 400, 399), (280, 282, 393, 392), (304, 306, 405, 404), (290, 292, 398, 397), (300, 302, 403, 402), (310, 280, 392, 407), (286, 288, 396, 395), (296, 298, 401, 400), (306, 308, 406, 405), (282, 284, 394, 393), (292, 294, 399, 398), (302, 304, 404, 403), (396, 397, 413, 412), (404, 405, 421, 420), (397, 398, 414, 413), (405, 406, 422, 421), (398, 399, 415, 414), (406, 407, 423, 422), (399, 400, 416, 415), (392, 393, 409, 408), (407, 392, 408, 423), (400, 401, 417, 416), (393, 394, 410, 409), (401, 402, 418, 417), (394, 395, 411, 410), (402, 403, 419, 418), (395, 396, 412, 411), (403, 404, 420, 419), (417, 418, 434, 433), (410, 411, 427, 426), (418, 419, 435, 434), (411, 412, 428, 427), (419, 420, 436, 435), (412, 413, 429, 428), (420, 421, 437, 436), (413, 414, 430, 429), (421, 422, 438, 437), (414, 415, 431, 430), (422, 423, 439, 438), (415, 416, 432, 431), (408, 409, 425, 424), (423, 408, 424, 439), (416, 417, 433, 432), (409, 410, 426, 425), (438, 439, 455, 454), (431, 432, 448, 447), (424, 425, 441, 440), (439, 424, 440, 455), (432, 433, 449, 448), (425, 426, 442, 441), (433, 434, 450, 449), (426, 427, 443, 442), (434, 435, 451, 450), (427, 428, 444, 443), (435, 436, 452, 451), (428, 429, 445, 444), (436, 437, 453, 452), (429, 430, 446, 445), (437, 438, 454, 453), (430, 431, 447, 446), (456, 457, 459, 458), (458, 459, 461, 460), (460, 461, 463, 462), (462, 463, 465, 464), (464, 465, 467, 466), (466, 467, 469, 468), (468, 469, 471, 470), (470, 471, 473, 472), (472, 473, 475, 474), (474, 475, 477, 476), (476, 477, 479, 478), (478, 479, 481, 480), (480, 481, 483, 482), (482, 483, 485, 484), (484, 485, 487, 486), (486, 487, 457, 456), (461, 459, 489, 490), (471, 469, 494, 495), (481, 479, 499, 500), (467, 465, 492, 493), (477, 475, 497, 498), (487, 485, 502, 503), (463, 461, 490, 491), (473, 471, 495, 496), (483, 481, 500, 501), (459, 457, 488, 489), (469, 467, 493, 494), (479, 477, 498, 499), (457, 487, 503, 488), (465, 463, 491, 492), (475, 473, 496, 497), (485, 483, 501, 502), (490, 489, 505, 506), (498, 497, 513, 514), (491, 490, 506, 507), (499, 498, 514, 515), (492, 491, 507, 508), (500, 499, 515, 516), (493, 492, 508, 509), (501, 500, 516, 517), (494, 493, 509, 510), (502, 501, 517, 518), (495, 494, 510, 511), (503, 502, 518, 519), (496, 495, 511, 512), (489, 488, 504, 505), (488, 503, 519, 504), (497, 496, 512, 513), (511, 510, 526, 527), (519, 518, 534, 535), (512, 511, 527, 528), (505, 504, 520, 521), (504, 519, 535, 520), (513, 512, 528, 529), (506, 505, 521, 522), (514, 513, 529, 530), (507, 506, 522, 523), (515, 514, 530, 531), (508, 507, 523, 524), (516, 515, 531, 532), (509, 508, 524, 525), (517, 516, 532, 533), (510, 509, 525, 526), (518, 517, 533, 534), (532, 531, 547, 548), (525, 524, 540, 541), (533, 532, 548, 549), (526, 525, 541, 542), (534, 533, 549, 550), (527, 526, 542, 543), (535, 534, 550, 551), (528, 527, 543, 544), (521, 520, 536, 537), (520, 535, 551, 536), (529, 528, 544, 545), (522, 521, 537, 538), (530, 529, 545, 546), (523, 522, 538, 539), (531, 530, 546, 547), (524, 523, 539, 540), (546, 545, 561, 562), (539, 538, 554, 555), (547, 546, 562, 563), (540, 539, 555, 556), (548, 547, 563, 564), (541, 540, 556, 557), (549, 548, 564, 565), (542, 541, 557, 558), (550, 549, 565, 566), (543, 542, 558, 559), (551, 550, 566, 567), (544, 543, 559, 560), (537, 536, 552, 553), (536, 551, 567, 552), (545, 544, 560, 561), (538, 537, 553, 554), (464, 466, 573, 572), (474, 476, 578, 577), (484, 486, 583, 582), (460, 462, 571, 570), (470, 472, 576, 575), (456, 458, 569, 568), (480, 482, 581, 580), (466, 468, 574, 573), (476, 478, 579, 578), (486, 456, 568, 583), (462, 464, 572, 571), (472, 474, 577, 576), (482, 484, 582, 581), (458, 460, 570, 569), (468, 470, 575, 574), (478, 480, 580, 579), (572, 573, 589, 588), (580, 581, 597, 596), (573, 574, 590, 589), (581, 582, 598, 597), (574, 575, 591, 590), (582, 583, 599, 598), (575, 576, 592, 591), (568, 569, 585, 584), (583, 568, 584, 599), (576, 577, 593, 592), (569, 570, 586, 585), (577, 578, 594, 593), (570, 571, 587, 586), (578, 579, 595, 594), (571, 572, 588, 587), (579, 580, 596, 595), (593, 594, 610, 609), (586, 587, 603, 602), (594, 595, 611, 610), (587, 588, 604, 603), (595, 596, 612, 611), (588, 589, 605, 604), (596, 597, 613, 612), (589, 590, 606, 605), (597, 598, 614, 613), (590, 591, 607, 606), (598, 599, 615, 614), (591, 592, 608, 607), (584, 585, 601, 600), (599, 584, 600, 615), (592, 593, 609, 608), (585, 586, 602, 601), (614, 615, 631, 630), (607, 608, 624, 623), (600, 601, 617, 616), (615, 600, 616, 631), (608, 609, 625, 624), (601, 602, 618, 617), (609, 610, 626, 625), (602, 603, 619, 618), (610, 611, 627, 626), (603, 604, 620, 619), (611, 612, 628, 627), (604, 605, 621, 620), (612, 613, 629, 628), (605, 606, 622, 621), (613, 614, 630, 629), (606, 607, 623, 622), (633, 635, 639, 637), (69, 73, 635, 633), (72, 68, 632, 634), (73, 72, 634, 635), (638, 636, 640, 642), (635, 634, 638, 639), (634, 632, 636, 638), (632, 633, 637, 636), (642, 640, 644, 646), (636, 637, 641, 640), (637, 639, 643, 641), (639, 638, 642, 643), (645, 647, 651, 649), (640, 641, 645, 644), (641, 643, 647, 645), (643, 642, 646, 647), (650, 648, 652, 654), (647, 646, 650, 651), (646, 644, 648, 650), (644, 645, 649, 648), (652, 653, 657, 656), (648, 649, 653, 652), (649, 651, 655, 653), (651, 650, 654, 655), (657, 659, 663, 661), (653, 655, 659, 657), (655, 654, 658, 659), (654, 652, 656, 658), (662, 660, 664, 666), (659, 658, 662, 663), (658, 656, 660, 662), (656, 657, 661, 660), (665, 667, 671, 669), (660, 661, 665, 664), (661, 663, 667, 665), (663, 662, 666, 667), (671, 670, 674, 675), (667, 666, 670, 671), (666, 664, 668, 670), (664, 665, 669, 668), (674, 672, 676, 678), (670, 668, 672, 674), (668, 669, 673, 672), (669, 671, 675, 673), (691, 689, 697, 699), (672, 673, 677, 676), (673, 675, 679, 677), (675, 674, 678, 679), (680, 681, 683, 682), (682, 683, 709, 708), (680, 682, 703, 702), (681, 680, 686, 687), (683, 681, 694, 695), (703, 682, 708, 713), (685, 677, 689, 691), (676, 677, 685, 684), (681, 687, 690, 688), (677, 681, 688, 689), (692, 693, 695, 694), (697, 696, 698, 699), (677, 679, 693, 692), (695, 693, 711, 712), (688, 690, 698, 696), (689, 688, 696, 697), (681, 677, 692, 694), (701, 700, 702, 703), (702, 700, 704, 705), (678, 676, 700, 701), (676, 684, 704, 700), (686, 680, 702, 705), (707, 706, 708, 709), (708, 706, 710, 713), (707, 709, 712, 711), (683, 695, 712, 709), (693, 679, 707, 711), (679, 678, 706, 707), (701, 703, 713, 710), (678, 701, 710, 706)])
me_cube_023.polygons.foreach_set('material_index', [0, 1, 0, 0, 0, 0, 1, 1, 1, 1, 0, 0, 0, 0, 1, 1, 1, 1, 0, 0, 0, 0, 1, 1, 1, 0, 0, 0, 0, 1, 1, 1, 1, 1, 1, 1, 1, 1, 1, 1, 1, 1, 1, 1, 1, 1, 1, 1, 1, 1, 1, 1, 1, 0, 1, 0, 1, 1, 1, 1, 1, 0, 0, 0, 1, 1, 1, 1, 1, 0, 1, 0, 1, 0, 1, 1, 1, 1, 1, 0, 1, 0, 1, 0, 0, 0, 0, 0, 0, 0, 0, 0, 0, 1, 1, 1, 1, 1, 1, 1, 1, 1, 1, 1, 1, 1, 1, 1, 1, 1, 1, 1, 1, 1, 1, 1, 1, 1, 1, 1, 1, 1, 1, 1, 1, 1, 1, 1, 1, 1, 1, 1, 1, 1, 1, 1, 1, 1, 1, 1, 1, 1, 1, 1, 1, 1, 1, 1, 1, 1, 1, 1, 1, 1, 1, 1, 1, 1, 1, 1, 1, 1, 1, 1, 1, 1, 1, 1, 1, 1, 1, 1, 1, 1, 1, 1, 1, 1, 1, 1, 1, 1, 1, 1, 1, 1, 1, 1, 1, 1, 1, 1, 1, 1, 1, 1, 1, 1, 1, 1, 1, 1, 1, 1, 1, 1, 1, 1, 1, 1, 1, 1, 1, 1, 1, 1, 1, 1, 1, 1, 1, 1, 1, 1, 1, 1, 1, 1, 1, 1, 1, 1, 1, 1, 1, 1, 1, 1, 1, 1, 1, 1, 1, 1, 1, 1, 1, 1, 1, 1, 1, 1, 1, 1, 1, 1, 1, 1, 1, 1, 1, 1, 1, 1, 1, 1, 1, 1, 1, 1, 1, 1, 1, 1, 1, 1, 1, 1, 1, 1, 1, 1, 1, 1, 1, 1, 1, 1, 1, 1, 1, 1, 1, 1, 1, 1, 1, 1, 1, 1, 1, 1, 1, 1, 1, 1, 1, 1, 1, 1, 1, 1, 1, 1, 1, 1, 1, 1, 1, 1, 1, 1, 1, 1, 1, 1, 1, 1, 1, 1, 1, 1, 1, 1, 1, 1, 1, 1, 1, 1, 1, 1, 1, 1, 1, 1, 1, 1, 1, 1, 1, 1, 1, 1, 1, 1, 1, 1, 1, 1, 1, 1, 1, 1, 1, 1, 1, 1, 1, 1, 1, 1, 1, 1, 1, 1, 1, 1, 1, 1, 1, 1, 1, 1, 1, 1, 1, 1, 1, 1, 1, 1, 1, 1, 1, 1, 1, 1, 1, 1, 1, 1, 1, 1, 1, 1, 1, 1, 1, 1, 1, 1, 1, 1, 1, 1, 1, 1, 1, 1, 1, 1, 1, 1, 1, 1, 1, 1, 1, 1, 1, 1, 1, 1, 1, 1, 1, 1, 1, 1, 1, 1, 1, 1, 1, 1, 1, 1, 1, 1, 1, 1, 1, 1, 1, 1, 1, 1, 1, 1, 1, 1, 1, 1, 1, 1, 1, 1, 1, 1, 1, 1, 1, 1, 1, 1, 1, 1, 1, 1, 1, 1, 1, 1, 1, 1, 1, 1, 1, 1, 1, 1, 1, 1, 1, 1, 1, 1, 1, 1, 1, 1, 1, 1, 1, 1, 1, 1, 1, 1, 1, 1, 1, 1, 1, 1, 1, 1, 1, 1, 1, 1, 1, 1, 1, 1, 1, 1, 1, 1, 1, 1, 1, 1, 1, 1, 1, 1, 1, 1, 1, 1, 1, 1, 1, 1, 1, 1, 1, 1, 1, 1, 1, 1, 1, 1, 1, 1, 1, 1, 1, 1, 1, 1, 1, 1, 1, 1, 1, 1, 1, 1, 1, 1, 1, 1, 1, 1, 1, 1, 0, 1, 0, 1, 1, 1, 0, 1, 1, 1, 1, 1, 0, 0, 0, 1, 1, 1, 1, 1, 1, 1, 1, 1, 0, 1, 0, 1, 1, 1, 1, 1, 0, 1, 1, 0, 1, 1, 0, 1, 1, 1, 1, 1, 1, 1, 1, 0, 1, 0, 0, 1, 1, 1, 1, 1, 0, 0, 0, 0, 1, 1, 1, 1, 1, 1, 1, 1, 1, 1, 1])
me_cube_023.materials.append(None)
me_cube_023.materials.append(None)
me_cube_023.use_remesh_preserve_volume = False
me_cube_023.use_remesh_preserve_attributes = False
me_cube_023.use_mirror_vertex_groups = False
me_cube_023.update()

# ---- objects
ob_camera = bpy.data.objects.new('Camera', cam_camera)
ob_sun = bpy.data.objects.new('Sun', light_sun)
ob_bench__park = bpy.data.objects.new('bench, park', me_cube_023)

# ---- transforms, parenting, visibility, modifiers, constraints
ob_camera.location = (5.178, -8.71, 5.3)
ob_camera.rotation_euler = (1.084, 0.0, 0.5364)
ob_camera.lineart.crease_threshold = 0.0
ob_sun.location = (0.0, 5.0, 10.0)
ob_sun.rotation_euler = (-0.4102, -0.0, 0.0)
ob_sun.hide_viewport = True
ob_sun.lineart.crease_threshold = 0.0
ob_bench__park.location = (0.0, 0.0, 0.0)
ob_bench__park.lineart.crease_threshold = 0.0
ob_bench__park.material_slots[0].link = 'OBJECT'; ob_bench__park.material_slots[0].material = mat_plastic__gray
ob_bench__park.material_slots[1].link = 'OBJECT'; ob_bench__park.material_slots[1].material = mat_etal__brushed_dark_gray
_m = ob_bench__park.modifiers.new('Bevel', 'BEVEL')
_m.width = 0.005
_m.width_pct = 0.005
_m.segments = 2
_m.limit_method = 'NONE'
_m.spread = 0.0
_m = ob_bench__park.modifiers.new('Mirror', 'MIRROR')
_m.use_clip = True

# ---- collection membership
col_collection_1.objects.link(ob_camera)
col_collection_1.objects.link(ob_sun)
col_collection_1.objects.link(ob_bench__park)

# ---- scene / render settings (as saved in the file)
scene.camera = ob_camera
scene.frame_start = 1; scene.frame_end = 250; scene.frame_set(1)
scene.render.engine = 'CYCLES'
scene.render.resolution_percentage = 50
scene.render.dither_intensity = 0.0
scene.cycles.feature_set = 'EXPERIMENTAL'
scene.cycles.samples = 64
scene.cycles.sampling_pattern = 'TABULATED_SOBOL'
scene.cycles.use_adaptive_sampling = False
scene.cycles.use_light_tree = False
scene.cycles.caustics_reflective = False
scene.cycles.caustics_refractive = False
scene.cycles.blur_glossy = 0.0
scene.cycles.max_bounces = 2
scene.cycles.diffuse_bounces = 2
scene.cycles.glossy_bounces = 2
scene.cycles.transmission_bounces = 2
scene.cycles.volume_bounces = 2
scene.cycles.transparent_max_bounces = 2
scene.cycles.use_animated_seed = True
scene.cycles.sample_clamp_indirect = 0.0
scene.view_settings.view_transform = 'Standard'
bpy.context.view_layer.update()
